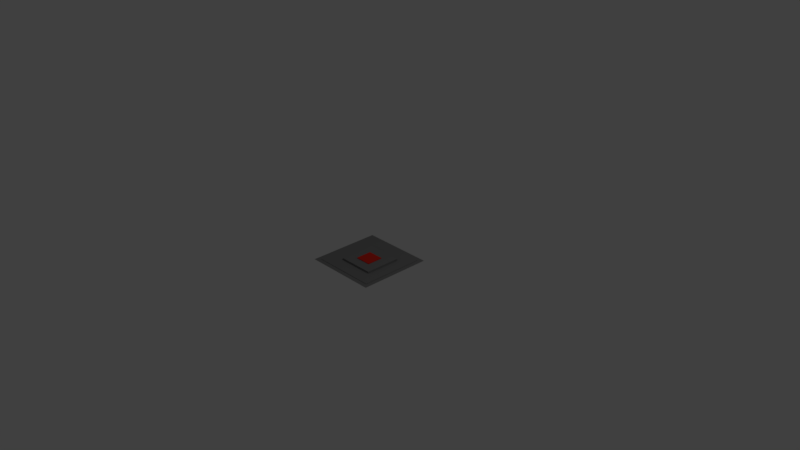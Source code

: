 # Source: knopf_gedrueckt2.blend  (saved by Blender 2.78.0; exported with 4.5.12 LTS)
import bpy
from mathutils import Matrix  # noqa: F401  (used for matrix-valued properties, if any)

bpy.ops.wm.read_factory_settings(use_empty=True)
scene = bpy.context.scene
scene.name = 'Scene'

# ---- collections
col_collection_1 = bpy.data.collections.new('Collection 1'); scene.collection.children.link(col_collection_1)

# ---- materials (node trees are filled in below, after node groups)
mat_material_001 = bpy.data.materials.new('Material.001')
mat_material_001.alpha_threshold = 0.0
mat_material_001.use_transparent_shadow = False
mat_material_001.diffuse_color = (0.8, 0.02998, 0.01814, 1.0)
mat_material_001.roughness = 0.5
mat_grau = bpy.data.materials.new('grau')
mat_grau.alpha_threshold = 0.0
mat_grau.use_transparent_shadow = False
mat_grau.diffuse_color = (0.2266, 0.2266, 0.2266, 1.0)
mat_grau.roughness = 0.5

# ---- material node trees

# ---- world
world_world = bpy.data.worlds.new('World'); scene.world = world_world
world_world.color = (0.05088, 0.05088, 0.05088)
world_world.use_sun_shadow = False
world_world.sun_shadow_jitter_overblur = 0.0
world_world.cycles.sampling_method = 'MANUAL'

# ---- cameras
cam_camera = bpy.data.cameras.new('Camera')
cam_camera.clip_end = 100.0
cam_camera.lens = 35.0
cam_camera.sensor_width = 32.0
cam_camera.sensor_height = 18.0
cam_camera.ortho_scale = 7.314
cam_camera.dof.focus_distance = 0.0
cam_camera.dof.aperture_fstop = 128.0

# ---- lights
light_lamp = bpy.data.lights.new('Lamp', 'POINT')
light_lamp.transmission_factor = 0.0
light_lamp.cutoff_distance = 30.0
light_lamp.energy = 100.0
light_lamp.shadow_buffer_clip_start = 1.001
light_lamp.shadow_soft_size = 0.1
light_lamp.shadow_maximum_resolution = 0.006
light_lamp.use_absolute_resolution = True

# ---- meshes
me_cube_001 = bpy.data.meshes.new('Cube.001')
me_cube_001.from_pydata([(-1.0, -1.0, -1.096), (-1.0, -1.0, -0.6956), (-1.0, 1.0, -1.096), (-1.0, 1.0, -0.6956), (1.0, -1.0, -1.096), (1.0, -1.0, -0.6956), (1.0, 1.0, -1.096), (1.0, 1.0, -0.6956), (-4.622, -4.434, -1.167), (4.402, -4.434, -1.167), (-4.622, 4.59, -1.167), (4.402, 4.59, -1.167), (-4.622, 0.0778, -1.167), (-0.1099, -4.434, -1.167), (4.402, 0.0778, -1.167), (-0.1099, 4.59, -1.167), (-4.622, -2.178, -1.167), (2.146, -4.434, -1.167), (4.402, 2.334, -1.167), (-2.366, 4.59, -1.167), (-4.622, 2.334, -1.167), (-2.366, -4.434, -1.167), (4.402, -2.178, -1.167), (2.146, 4.59, -1.167), (-4.622, -3.306, -1.167), (3.274, -4.434, -1.167), (4.402, 3.462, -1.167), (-3.494, 4.59, -1.167), (-4.622, 1.206, -1.167), (-1.238, -4.434, -1.167), (4.402, -1.05, -1.167), (1.018, 4.59, -1.167), (-4.622, -1.05, -1.167), (1.018, -4.434, -1.167), (4.402, 1.206, -1.167), (-1.238, 4.59, -1.167), (-4.622, 3.462, -1.167), (-3.494, -4.434, -1.167), (4.402, -3.306, -1.167), (3.274, 4.59, -1.167), (-4.622, -3.87, -1.167), (3.838, -4.434, -1.167), (4.402, 4.026, -1.167), (-4.058, 4.59, -1.167), (-4.622, 0.6418, -1.167), (-0.6739, -4.434, -1.167), (4.402, -0.4862, -1.167), (0.4541, 4.59, -1.167), (-0.1099, 4.026, -1.167), (-4.058, 0.0778, -1.167), (-4.622, -1.614, -1.167), (1.582, -4.434, -1.167), (4.402, 1.77, -1.167), (-1.802, 4.59, -1.167), (-4.622, 2.898, -1.167), (-2.93, -4.434, -1.167), (4.402, -2.742, -1.167), (2.71, 4.59, -1.167), (-4.058, -2.178, -1.167), (-2.366, 4.026, -1.167), (-4.058, 2.334, -1.167), (2.146, 4.026, -1.167), (-4.622, -2.742, -1.167), (2.71, -4.434, -1.167), (4.402, 2.898, -1.167), (-2.93, 4.59, -1.167), (-4.622, 1.77, -1.167), (-1.802, -4.434, -1.167), (4.402, -1.614, -1.167), (1.582, 4.59, -1.167), (-4.622, -0.4862, -1.167), (0.4541, -4.434, -1.167), (4.402, 0.6418, -1.167), (-0.6739, 4.59, -1.167), (-4.622, 4.026, -1.167), (-4.058, -4.434, -1.167), (4.402, -3.87, -1.167), (3.838, 4.59, -1.167), (-0.1099, -3.87, -1.167), (3.838, 0.0778, -1.167), (2.146, -3.87, -1.167), (3.838, -2.178, -1.167), (-2.366, -3.87, -1.167), (3.838, 2.334, -1.167), (3.838, 1.206, -1.167), (1.018, 4.026, -1.167), (-4.058, 1.206, -1.167), (-3.494, 4.026, -1.167), (-4.058, 3.462, -1.167), (-1.238, -3.87, -1.167), (-3.494, -3.87, -1.167), (-4.058, -3.306, -1.167), (-4.058, -1.05, -1.167), (3.274, -3.87, -1.167), (3.838, -3.306, -1.167), (1.018, -3.87, -1.167), (3.838, -1.05, -1.167), (-1.238, 4.026, -1.167), (3.274, 4.026, -1.167), (3.838, 3.462, -1.167), (3.838, 2.898, -1.167), (2.71, 4.026, -1.167), (-1.802, 4.026, -1.167), (3.838, -1.614, -1.167), (1.582, -3.87, -1.167), (0.4541, -3.87, -1.167), (3.838, -3.87, -1.167), (2.71, -3.87, -1.167), (-4.058, -1.614, -1.167), (-4.058, -0.4862, -1.167), (-2.93, -3.87, -1.167), (-4.058, -3.87, -1.167), (-4.058, -2.742, -1.167), (-0.6739, -3.87, -1.167), (-1.802, -3.87, -1.167), (-4.058, 2.898, -1.167), (-4.058, 4.026, -1.167), (-4.058, 0.6418, -1.167), (-4.058, 1.77, -1.167), (0.4541, 4.026, -1.167), (3.838, 0.6418, -1.167), (3.838, 1.77, -1.167), (1.582, 4.026, -1.167), (2.293, 2.301, -0.801), (2.293, 2.301, -1.107), (-2.93, 4.026, -1.167), (2.293, -2.176, -0.801), (2.293, -2.176, -1.107), (-2.184, 2.301, -0.801), (3.838, -2.742, -1.167), (-2.184, 2.301, -1.107), (-2.184, -2.176, -0.801), (3.838, -0.4862, -1.167), (-2.184, -2.176, -1.107), (-0.6739, 4.026, -1.167), (3.838, 4.026, -1.167), (-0.1099, -0.4862, -1.108), (-0.1099, 0.0778, -1.108), (0.4541, 0.0778, -1.108), (-0.1099, 1.77, -1.108), (-0.1099, 2.334, -1.108), (-0.1099, -2.742, -1.108), (-0.1099, -2.178, -1.108), (-1.802, 0.0778, -1.108), (-2.366, 0.0778, -1.108), (2.71, 0.0778, -1.108), (2.146, 0.0778, -1.108), (2.146, -0.4862, -1.108), (2.146, -2.742, -1.108), (2.146, -2.178, -1.108), (0.4541, -2.178, -1.108), (2.71, -2.178, -1.108), (-2.366, -0.4862, -1.108), (-2.366, -2.742, -1.108), (-2.366, -2.178, -1.108), (-1.802, -2.178, -1.108), (-2.366, 1.77, -1.108), (-2.366, 2.334, -1.108), (-1.802, 2.334, -1.108), (2.146, 1.77, -1.108), (2.146, 2.334, -1.108), (0.4541, 2.334, -1.108), (2.71, 2.334, -1.108), (-0.1099, 2.898, -1.108), (-0.1099, 3.462, -1.108), (-0.1099, -1.614, -1.108), (-0.1099, -1.05, -1.108), (-2.93, 0.0778, -1.108), (-3.494, 0.0778, -1.108), (1.582, 0.0778, -1.108), (1.018, 0.0778, -1.108), (-0.1099, 0.6418, -1.108), (-0.1099, 1.206, -1.108), (-0.1099, -3.87, -1.108), (-0.1099, -3.306, -1.108), (-0.6739, 0.0778, -1.108), (-1.238, 0.0778, -1.108), (3.838, 0.0778, -1.108), (3.274, 0.0778, -1.108), (2.146, -1.614, -1.108), (2.146, -1.05, -1.108), (2.146, -3.87, -1.108), (2.146, -3.306, -1.108), (1.582, -2.178, -1.108), (1.018, -2.178, -1.108), (3.838, -2.178, -1.108), (3.274, -2.178, -1.108), (-2.366, -1.614, -1.108), (-2.366, -1.05, -1.108), (-2.366, -3.87, -1.108), (-2.366, -3.306, -1.108), (-2.93, -2.178, -1.108), (-3.494, -2.178, -1.108), (-0.6739, -2.178, -1.108), (-1.238, -2.178, -1.108), (-2.366, 2.898, -1.108), (-2.366, 3.462, -1.108), (-2.366, 0.6418, -1.108), (-2.366, 1.206, -1.108), (-2.93, 2.334, -1.108), (-3.494, 2.334, -1.108), (-0.6739, 2.334, -1.108), (-1.238, 2.334, -1.108), (2.146, 2.898, -1.108), (2.146, 3.462, -1.108), (2.146, 0.6418, -1.108), (2.146, 1.206, -1.108), (1.582, 2.334, -1.108), (1.018, 2.334, -1.108), (3.838, 2.334, -1.108), (3.274, 2.334, -1.108), (3.274, 1.77, -1.108), (3.274, 0.6418, -1.108), (3.274, 1.206, -1.108), (2.71, 1.206, -1.108), (3.838, 1.206, -1.108), (1.018, 1.77, -1.108), (1.018, 0.6418, -1.108), (1.018, 1.206, -1.108), (0.4541, 1.206, -1.108), (1.582, 1.206, -1.108), (1.018, 2.898, -1.108), (1.018, 3.462, -1.108), (0.4541, 3.462, -1.108), (1.582, 3.462, -1.108), (-1.238, 1.77, -1.108), (-1.238, 0.6418, -1.108), (-1.238, 1.206, -1.108), (-1.802, 1.206, -1.108), (-0.6739, 1.206, -1.108), (-3.494, 1.77, -1.108), (-3.494, 0.6418, -1.108), (-3.494, 1.206, -1.108), (-2.93, 1.206, -1.108), (-3.494, 2.898, -1.108), (-3.494, 3.462, -1.108), (-2.93, 3.462, -1.108), (-1.238, -2.742, -1.108), (-1.238, -3.87, -1.108), (-1.238, -3.306, -1.108), (-1.802, -3.306, -1.108), (-0.6739, -3.306, -1.108), (-3.494, -2.742, -1.108), (-3.494, -3.87, -1.108), (-3.494, -3.306, -1.108), (-2.93, -3.306, -1.108), (-3.494, -0.4862, -1.108), (-3.494, -1.614, -1.108), (-3.494, -1.05, -1.108), (-2.93, -1.05, -1.108), (3.274, -2.742, -1.108), (3.274, -3.87, -1.108), (3.274, -3.306, -1.108), (2.71, -3.306, -1.108), (3.838, -3.306, -1.108), (1.018, -2.742, -1.108), (1.018, -3.87, -1.108), (1.018, -3.306, -1.108), (0.4541, -3.306, -1.108), (1.582, -3.306, -1.108), (1.018, -0.4862, -1.108), (1.018, -1.614, -1.108), (1.018, -1.05, -1.108), (0.4541, -1.05, -1.108), (1.582, -1.05, -1.108), (3.274, -0.4862, -1.108), (3.274, -1.614, -1.108), (3.274, -1.05, -1.108), (2.71, -1.05, -1.108), (3.838, -1.05, -1.108), (-1.238, -0.4862, -1.108), (-1.238, -1.614, -1.108), (-1.238, -1.05, -1.108), (-1.802, -1.05, -1.108), (-0.6739, -1.05, -1.108), (-1.238, 2.898, -1.108), (-1.238, 3.462, -1.108), (-1.802, 3.462, -1.108), (-0.6739, 3.462, -1.108), (3.274, 2.898, -1.108), (3.274, 3.462, -1.108), (2.71, 3.462, -1.108), (3.838, 3.462, -1.108), (-0.1099, 4.026, -1.108), (-4.058, 0.0778, -1.108), (-4.058, -2.178, -1.108), (-2.366, 4.026, -1.108), (-4.058, 2.334, -1.108), (2.146, 4.026, -1.108), (1.018, 4.026, -1.108), (-4.058, 1.206, -1.108), (-3.494, 4.026, -1.108), (-4.058, 3.462, -1.108), (-4.058, -3.306, -1.108), (-4.058, -1.05, -1.108), (-1.238, 4.026, -1.108), (3.274, 4.026, -1.108), (3.838, 2.898, -1.108), (2.71, 2.898, -1.108), (2.71, 4.026, -1.108), (-0.6739, 2.898, -1.108), (-1.802, 2.898, -1.108), (-1.802, 4.026, -1.108), (-0.6739, -1.614, -1.108), (-1.802, -1.614, -1.108), (-1.802, -0.4862, -1.108), (3.838, -1.614, -1.108), (2.71, -1.614, -1.108), (2.71, -0.4862, -1.108), (1.582, -1.614, -1.108), (0.4541, -1.614, -1.108), (0.4541, -0.4862, -1.108), (1.582, -3.87, -1.108), (0.4541, -3.87, -1.108), (0.4541, -2.742, -1.108), (3.838, -3.87, -1.108), (2.71, -3.87, -1.108), (2.71, -2.742, -1.108), (-2.93, -1.614, -1.108), (-4.058, -1.614, -1.108), (-4.058, -0.4862, -1.108), (-2.93, -3.87, -1.108), (-4.058, -3.87, -1.108), (-4.058, -2.742, -1.108), (-0.6739, -3.87, -1.108), (-1.802, -3.87, -1.108), (-1.802, -2.742, -1.108), (-2.93, 2.898, -1.108), (-4.058, 2.898, -1.108), (-4.058, 4.026, -1.108), (-2.93, 0.6418, -1.108), (-4.058, 0.6418, -1.108), (-4.058, 1.77, -1.108), (-0.6739, 0.6418, -1.108), (-1.802, 0.6418, -1.108), (-1.802, 1.77, -1.108), (1.582, 2.898, -1.108), (0.4541, 2.898, -1.108), (0.4541, 4.026, -1.108), (1.582, 0.6418, -1.108), (0.4541, 0.6418, -1.108), (0.4541, 1.77, -1.108), (3.838, 0.6418, -1.108), (2.71, 0.6418, -1.108), (2.71, 1.77, -1.108), (3.838, 1.77, -1.108), (1.582, 1.77, -1.108), (1.582, 4.026, -1.108), (-0.6739, 1.77, -1.108), (-2.93, 1.77, -1.108), (-2.93, 4.026, -1.108), (-0.6739, -2.742, -1.108), (-2.93, -2.742, -1.108), (-2.93, -0.4862, -1.108), (3.838, -2.742, -1.108), (1.582, -2.742, -1.108), (1.582, -0.4862, -1.108), (3.838, -0.4862, -1.108), (-0.6739, -0.4862, -1.108), (-0.6739, 4.026, -1.108), (3.838, 4.026, -1.108)], [], [(0, 1, 3, 2), (2, 3, 7, 6), (6, 7, 5, 4), (4, 5, 1, 0), (2, 6, 4, 0), (7, 3, 1, 5), (135, 42, 11, 77), (134, 48, 15, 73), (132, 46, 14, 79), (129, 56, 22, 81), (125, 59, 19, 65), (122, 61, 23, 69), (121, 52, 18, 83), (120, 72, 34, 84), (119, 85, 31, 47), (116, 87, 27, 43), (106, 76, 38, 94), (103, 68, 30, 96), (102, 97, 35, 53), (101, 98, 39, 57), (100, 64, 26, 99), (83, 18, 64, 100), (61, 101, 57, 23), (59, 102, 53, 19), (81, 22, 68, 103), (33, 51, 104, 95), (51, 17, 80, 104), (13, 71, 105, 78), (71, 33, 95, 105), (25, 41, 106, 93), (41, 9, 76, 106), (17, 63, 107, 80), (63, 25, 93, 107), (50, 108, 92, 32), (16, 58, 108, 50), (70, 109, 49, 12), (32, 92, 109, 70), (37, 55, 110, 90), (55, 21, 82, 110), (40, 111, 91, 24), (8, 75, 111, 40), (75, 37, 90, 111), (62, 112, 58, 16), (24, 91, 112, 62), (29, 45, 113, 89), (45, 13, 78, 113), (21, 67, 114, 82), (67, 29, 89, 114), (54, 115, 88, 36), (20, 60, 115, 54), (74, 116, 43, 10), (36, 88, 116, 74), (44, 117, 86, 28), (12, 49, 117, 44), (66, 118, 60, 20), (28, 86, 118, 66), (123, 128, 131, 126), (130, 124, 127, 133), (127, 126, 131, 133), (48, 119, 47, 15), (124, 123, 126, 127), (130, 128, 123, 124), (133, 131, 128, 130), (83, 100, 297, 209), (107, 93, 251, 316), (112, 91, 293, 323), (87, 116, 329, 291), (100, 99, 282, 297), (80, 107, 316, 181), (58, 112, 323, 285), (111, 90, 243, 322), (116, 88, 292, 329), (79, 120, 342, 177), (79, 14, 72, 120), (97, 102, 302, 295), (120, 84, 215, 342), (102, 59, 286, 302), (93, 106, 315, 251), (91, 111, 322, 293), (110, 82, 189, 321), (115, 60, 287, 328), (61, 122, 347, 288), (84, 34, 52, 121), (106, 94, 254, 315), (94, 129, 354, 254), (90, 110, 321, 243), (85, 122, 69, 31), (88, 115, 328, 292), (122, 85, 289, 347), (129, 81, 185, 354), (135, 98, 296, 360), (99, 135, 360, 282), (48, 134, 359, 283), (105, 95, 256, 313), (109, 92, 294, 320), (87, 125, 65, 27), (134, 97, 295, 359), (78, 105, 313, 173), (49, 109, 320, 284), (98, 101, 299, 296), (81, 103, 306, 185), (104, 80, 181, 312), (108, 58, 285, 319), (114, 89, 238, 325), (118, 86, 290, 332), (101, 61, 288, 299), (85, 119, 338, 289), (103, 96, 269, 306), (84, 121, 345, 215), (94, 38, 56, 129), (95, 104, 312, 256), (92, 108, 319, 294), (82, 114, 325, 189), (60, 118, 332, 287), (119, 48, 283, 338), (121, 83, 209, 345), (113, 78, 173, 324), (117, 49, 284, 331), (96, 30, 46, 132), (59, 125, 350, 286), (89, 113, 324, 238), (96, 132, 357, 269), (97, 134, 73, 35), (86, 117, 331, 290), (125, 87, 291, 350), (98, 135, 77, 39), (132, 79, 177, 357), (99, 26, 42, 135), (358, 136, 137, 175), (356, 147, 146, 169), (355, 148, 149, 183), (353, 152, 144, 167), (352, 153, 154, 191), (351, 141, 142, 193), (349, 156, 157, 199), (348, 139, 140, 201), (346, 159, 160, 207), (344, 211, 210, 162), (343, 212, 213, 214), (341, 216, 208, 161), (340, 217, 218, 219), (339, 205, 206, 220), (337, 221, 222, 223), (336, 203, 204, 224), (335, 225, 202, 158), (334, 226, 227, 228), (333, 171, 172, 229), (332, 230, 200, 287), (331, 231, 232, 290), (330, 197, 198, 233), (328, 234, 235, 292), (327, 195, 196, 236), (326, 237, 194, 155), (325, 238, 239, 240), (324, 173, 174, 241), (323, 242, 192, 285), (322, 243, 244, 293), (321, 189, 190, 245), (320, 246, 168, 284), (319, 247, 248, 294), (318, 187, 188, 249), (317, 250, 186, 151), (316, 251, 252, 253), (314, 255, 184, 150), (313, 256, 257, 258), (312, 181, 182, 259), (311, 260, 170, 138), (310, 261, 262, 263), (309, 179, 180, 264), (308, 265, 178, 145), (307, 266, 267, 268), (305, 270, 176, 143), (304, 271, 272, 273), (303, 165, 166, 274), (301, 275, 276, 277), (300, 163, 164, 278), (298, 279, 280, 281), (279, 297, 282, 280), (210, 209, 297, 279), (203, 298, 281, 204), (160, 162, 298, 203), (162, 210, 279, 298), (204, 281, 299, 288), (281, 280, 296, 299), (275, 300, 278, 276), (202, 201, 300, 275), (201, 140, 163, 300), (195, 301, 277, 196), (157, 158, 301, 195), (158, 202, 275, 301), (196, 277, 302, 286), (277, 276, 295, 302), (271, 303, 274, 272), (194, 193, 303, 271), (193, 142, 165, 303), (187, 304, 273, 188), (154, 155, 304, 187), (155, 194, 271, 304), (152, 305, 143, 144), (188, 273, 305, 152), (273, 272, 270, 305), (266, 306, 269, 267), (186, 185, 306, 266), (179, 307, 268, 180), (149, 151, 307, 179), (151, 186, 266, 307), (147, 308, 145, 146), (180, 268, 308, 147), (268, 267, 265, 308), (261, 309, 264, 262), (184, 183, 309, 261), (183, 149, 179, 309), (165, 310, 263, 166), (142, 150, 310, 165), (150, 184, 261, 310), (136, 311, 138, 137), (166, 263, 311, 136), (263, 262, 260, 311), (256, 312, 259, 257), (173, 313, 258, 174), (141, 314, 150, 142), (174, 258, 314, 141), (258, 257, 255, 314), (251, 315, 254, 252), (181, 316, 253, 182), (148, 317, 151, 149), (182, 253, 317, 148), (253, 252, 250, 317), (247, 318, 249, 248), (192, 191, 318, 247), (191, 154, 187, 318), (285, 192, 247, 319), (294, 248, 246, 320), (243, 321, 245, 244), (293, 244, 242, 323), (238, 324, 241, 239), (189, 325, 240, 190), (153, 326, 155, 154), (190, 240, 326, 153), (240, 239, 237, 326), (234, 327, 236, 235), (200, 199, 327, 234), (199, 157, 195, 327), (287, 200, 234, 328), (292, 235, 291, 329), (231, 330, 233, 232), (168, 167, 330, 231), (167, 144, 197, 330), (284, 168, 231, 331), (290, 232, 230, 332), (226, 333, 229, 227), (176, 175, 333, 226), (175, 137, 171, 333), (197, 334, 228, 198), (144, 143, 334, 197), (143, 176, 226, 334), (156, 335, 158, 157), (198, 228, 335, 156), (228, 227, 225, 335), (221, 336, 224, 222), (208, 207, 336, 221), (207, 160, 203, 336), (163, 337, 223, 164), (140, 161, 337, 163), (161, 208, 221, 337), (164, 223, 338, 283), (223, 222, 289, 338), (217, 339, 220, 218), (170, 169, 339, 217), (169, 146, 205, 339), (171, 340, 219, 172), (137, 138, 340, 171), (138, 170, 217, 340), (139, 341, 161, 140), (172, 219, 341, 139), (219, 218, 216, 341), (212, 342, 215, 213), (178, 177, 342, 212), (205, 343, 214, 206), (146, 145, 343, 205), (145, 178, 212, 343), (159, 344, 162, 160), (206, 214, 344, 159), (214, 213, 211, 344), (211, 345, 209, 210), (213, 215, 345, 211), (216, 346, 207, 208), (218, 220, 346, 216), (220, 206, 159, 346), (222, 224, 347, 289), (224, 204, 288, 347), (225, 348, 201, 202), (227, 229, 348, 225), (229, 172, 139, 348), (230, 349, 199, 200), (232, 233, 349, 230), (233, 198, 156, 349), (235, 236, 350, 291), (236, 196, 286, 350), (237, 351, 193, 194), (239, 241, 351, 237), (241, 174, 141, 351), (242, 352, 191, 192), (244, 245, 352, 242), (245, 190, 153, 352), (246, 353, 167, 168), (248, 249, 353, 246), (249, 188, 152, 353), (250, 354, 185, 186), (252, 254, 354, 250), (255, 355, 183, 184), (257, 259, 355, 255), (259, 182, 148, 355), (260, 356, 169, 170), (262, 264, 356, 260), (264, 180, 147, 356), (265, 357, 177, 178), (267, 269, 357, 265), (270, 358, 175, 176), (272, 274, 358, 270), (274, 166, 136, 358), (276, 278, 359, 295), (278, 164, 283, 359), (280, 282, 360, 296)])
me_cube_001.polygons.foreach_set('material_index', [0, 0, 0, 0, 0, 0, 1, 1, 1, 1, 1, 1, 1, 1, 1, 1, 1, 1, 1, 1, 1, 1, 1, 1, 1, 1, 1, 1, 1, 1, 1, 1, 1, 1, 1, 1, 1, 1, 1, 1, 1, 1, 1, 1, 1, 1, 1, 1, 1, 1, 1, 1, 1, 1, 1, 1, 1, 1, 1, 1, 1, 1, 1, 1, 1, 1, 1, 1, 1, 1, 1, 1, 1, 1, 1, 1, 1, 1, 1, 1, 1, 1, 1, 1, 1, 1, 1, 1, 1, 1, 1, 1, 1, 1, 1, 1, 1, 1, 1, 1, 1, 1, 1, 1, 1, 1, 1, 1, 1, 1, 1, 1, 1, 1, 1, 1, 1, 1, 1, 1, 1, 1, 1, 1, 1, 1, 1, 1, 1, 1, 1, 1, 1, 1, 1, 1, 1, 1, 1, 1, 1, 1, 1, 1, 1, 1, 1, 1, 1, 1, 1, 1, 1, 1, 1, 1, 1, 1, 1, 1, 1, 1, 1, 1, 1, 1, 1, 1, 1, 1, 1, 1, 1, 1, 1, 1, 1, 1, 1, 1, 1, 1, 1, 1, 1, 1, 1, 1, 1, 1, 1, 1, 1, 1, 1, 1, 1, 1, 1, 1, 1, 1, 1, 1, 1, 1, 1, 1, 1, 1, 1, 1, 1, 1, 1, 1, 1, 1, 1, 1, 1, 1, 1, 1, 1, 1, 1, 1, 1, 1, 1, 1, 1, 1, 1, 1, 1, 1, 1, 1, 1, 1, 1, 1, 1, 1, 1, 1, 1, 1, 1, 1, 1, 1, 1, 1, 1, 1, 1, 1, 1, 1, 1, 1, 1, 1, 1, 1, 1, 1, 1, 1, 1, 1, 1, 1, 1, 1, 1, 1, 1, 1, 1, 1, 1, 1, 1, 1, 1, 1, 1, 1, 1, 1, 1, 1, 1, 1, 1, 1, 1, 1, 1, 1, 1, 1, 1, 1, 1, 1, 1, 1, 1, 1, 1, 1, 1, 1, 1, 1, 1, 1, 1, 1])
me_cube_001.materials.append(mat_material_001)
me_cube_001.materials.append(mat_grau)
me_cube_001.use_remesh_preserve_volume = False
me_cube_001.use_remesh_preserve_attributes = False
me_cube_001.use_mirror_vertex_groups = False
me_cube_001.update()

# ---- objects
ob_cube = bpy.data.objects.new('Cube', me_cube_001)
ob_lamp = bpy.data.objects.new('Lamp', light_lamp)
ob_camera = bpy.data.objects.new('Camera', cam_camera)

# ---- transforms, parenting, visibility, modifiers, constraints
ob_cube.location = (0.0, 0.0, 0.0)
ob_cube.scale = (0.1108, 0.1108, 0.08489)
ob_cube.lineart.crease_threshold = 0.0
ob_lamp.location = (4.076, 1.005, 5.904)
ob_lamp.rotation_euler = (0.6503, 0.05522, 1.866)
ob_lamp.lock_rotations_4d = False
ob_lamp.empty_display_type = 'ARROWS'
ob_lamp.color = (0.0, 0.0, 0.0, 0.0)
ob_lamp.lineart.crease_threshold = 0.0
ob_camera.location = (7.481, -6.508, 5.344)
ob_camera.rotation_euler = (1.109, 0.0, 0.8149)
ob_camera.lock_rotations_4d = False
ob_camera.empty_display_type = 'ARROWS'
ob_camera.color = (0.0, 0.0, 0.0, 0.0)
ob_camera.display_type = 'WIRE'
ob_camera.lineart.crease_threshold = 0.0

# ---- collection membership
col_collection_1.objects.link(ob_cube)
col_collection_1.objects.link(ob_lamp)
col_collection_1.objects.link(ob_camera)

# ---- scene / render settings (as saved in the file)
scene.camera = ob_camera
scene.frame_start = 1; scene.frame_end = 250; scene.frame_set(1)
scene.render.engine = 'BLENDER_EEVEE_NEXT'
scene.render.resolution_percentage = 50
scene.render.dither_intensity = 0.0
scene.cycles.use_denoising = False
scene.cycles.samples = 128
scene.cycles.sampling_pattern = 'TABULATED_SOBOL'
scene.cycles.light_sampling_threshold = 0.0
scene.cycles.use_adaptive_sampling = False
scene.cycles.use_light_tree = False
scene.cycles.blur_glossy = 0.0
scene.cycles.sample_clamp_indirect = 0.0
scene.view_settings.view_transform = 'Standard'
bpy.context.view_layer.update()

